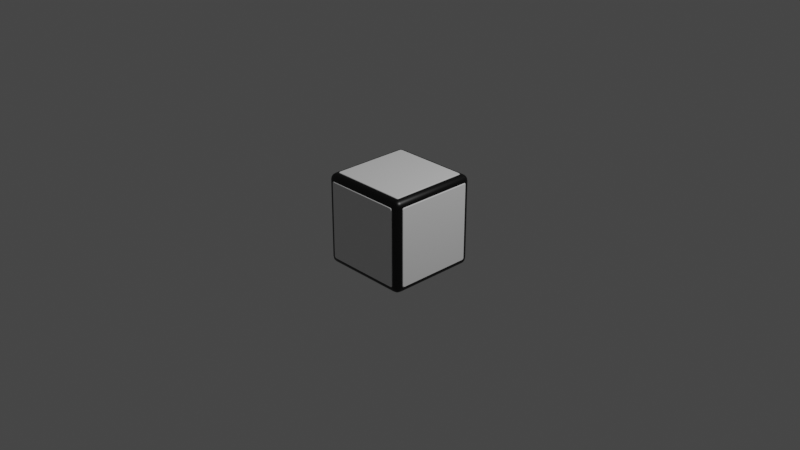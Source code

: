 # Source: Piece.blend  (saved by Blender 2.80.75; exported with 4.5.12 LTS)
import bpy
from mathutils import Matrix  # noqa: F401  (used for matrix-valued properties, if any)

bpy.ops.wm.read_factory_settings(use_empty=True)
scene = bpy.context.scene
scene.name = 'Scene'

# ---- collections
col_collection = bpy.data.collections.new('Collection'); scene.collection.children.link(col_collection)

# ---- materials (node trees are filled in below, after node groups)
mat_basemat = bpy.data.materials.new('BaseMat')
mat_basemat.alpha_threshold = 0.0
mat_basemat.use_transparent_shadow = False
mat_basemat.line_color = (0.0, 0.0, 0.0, 1.0)
mat_rightmat = bpy.data.materials.new('RightMat')
mat_rightmat.use_transparent_shadow = False
mat_frontmat = bpy.data.materials.new('FrontMat')
mat_frontmat.use_transparent_shadow = False
mat_leftmat = bpy.data.materials.new('LeftMat')
mat_leftmat.use_transparent_shadow = False
mat_backmat = bpy.data.materials.new('BackMat')
mat_backmat.use_transparent_shadow = False
mat_bottommat = bpy.data.materials.new('BottomMat')
mat_bottommat.use_transparent_shadow = False
mat_topmat = bpy.data.materials.new('TopMat')
mat_topmat.use_transparent_shadow = False

# ---- material node trees
mat_basemat.use_nodes = True; mat_basemat.node_tree.nodes.clear()
_N = mat_basemat.node_tree.nodes; _L = mat_basemat.node_tree.links
n0 = _N.new('ShaderNodeOutputMaterial'); n0.name = 'Material Output'; n0.location = (300, 300)
n1 = _N.new('ShaderNodeBsdfPrincipled'); n1.name = 'Principled BSDF'; n1.location = (10, 300)
n1.distribution = 'GGX'
n1.subsurface_method = 'BURLEY'
n1.inputs[0].default_value = (0.0, 0.0, 0.0, 1.0)
n1.inputs[2].default_value = 0.4
n1.inputs[3].default_value = 1.45
n1.inputs[27].default_value = (0.0, 0.0, 0.0, 1.0)
n1.inputs[28].default_value = 1.0
_L.new(n1.outputs[0], n0.inputs[0])
n0.is_active_output = True
mat_rightmat.use_nodes = True; mat_rightmat.node_tree.nodes.clear()
_N = mat_rightmat.node_tree.nodes; _L = mat_rightmat.node_tree.links
n0 = _N.new('ShaderNodeOutputMaterial'); n0.name = 'Material Output'; n0.location = (300, 300)
n1 = _N.new('ShaderNodeBsdfPrincipled'); n1.name = 'Principled BSDF'; n1.location = (10, 300)
n1.distribution = 'GGX'
n1.subsurface_method = 'BURLEY'
n1.inputs[3].default_value = 1.45
n1.inputs[27].default_value = (0.0, 0.0, 0.0, 1.0)
n1.inputs[28].default_value = 1.0
_L.new(n1.outputs[0], n0.inputs[0])
n0.is_active_output = True
mat_frontmat.use_nodes = True; mat_frontmat.node_tree.nodes.clear()
_N = mat_frontmat.node_tree.nodes; _L = mat_frontmat.node_tree.links
n0 = _N.new('ShaderNodeOutputMaterial'); n0.name = 'Material Output'; n0.location = (300, 300)
n1 = _N.new('ShaderNodeBsdfPrincipled'); n1.name = 'Principled BSDF'; n1.location = (10, 300)
n1.distribution = 'GGX'
n1.subsurface_method = 'BURLEY'
n1.inputs[3].default_value = 1.45
n1.inputs[27].default_value = (0.0, 0.0, 0.0, 1.0)
n1.inputs[28].default_value = 1.0
_L.new(n1.outputs[0], n0.inputs[0])
n0.is_active_output = True
mat_leftmat.use_nodes = True; mat_leftmat.node_tree.nodes.clear()
_N = mat_leftmat.node_tree.nodes; _L = mat_leftmat.node_tree.links
n0 = _N.new('ShaderNodeOutputMaterial'); n0.name = 'Material Output'; n0.location = (300, 300)
n1 = _N.new('ShaderNodeBsdfPrincipled'); n1.name = 'Principled BSDF'; n1.location = (10, 300)
n1.distribution = 'GGX'
n1.subsurface_method = 'BURLEY'
n1.inputs[3].default_value = 1.45
n1.inputs[27].default_value = (0.0, 0.0, 0.0, 1.0)
n1.inputs[28].default_value = 1.0
_L.new(n1.outputs[0], n0.inputs[0])
n0.is_active_output = True
mat_backmat.use_nodes = True; mat_backmat.node_tree.nodes.clear()
_N = mat_backmat.node_tree.nodes; _L = mat_backmat.node_tree.links
n0 = _N.new('ShaderNodeOutputMaterial'); n0.name = 'Material Output'; n0.location = (300, 300)
n1 = _N.new('ShaderNodeBsdfPrincipled'); n1.name = 'Principled BSDF'; n1.location = (10, 300)
n1.distribution = 'GGX'
n1.subsurface_method = 'BURLEY'
n1.inputs[3].default_value = 1.45
n1.inputs[27].default_value = (0.0, 0.0, 0.0, 1.0)
n1.inputs[28].default_value = 1.0
_L.new(n1.outputs[0], n0.inputs[0])
n0.is_active_output = True
mat_bottommat.use_nodes = True; mat_bottommat.node_tree.nodes.clear()
_N = mat_bottommat.node_tree.nodes; _L = mat_bottommat.node_tree.links
n0 = _N.new('ShaderNodeOutputMaterial'); n0.name = 'Material Output'; n0.location = (300, 300)
n1 = _N.new('ShaderNodeBsdfPrincipled'); n1.name = 'Principled BSDF'; n1.location = (10, 300)
n1.distribution = 'GGX'
n1.subsurface_method = 'BURLEY'
n1.inputs[3].default_value = 1.45
n1.inputs[27].default_value = (0.0, 0.0, 0.0, 1.0)
n1.inputs[28].default_value = 1.0
_L.new(n1.outputs[0], n0.inputs[0])
n0.is_active_output = True
mat_topmat.use_nodes = True; mat_topmat.node_tree.nodes.clear()
_N = mat_topmat.node_tree.nodes; _L = mat_topmat.node_tree.links
n0 = _N.new('ShaderNodeOutputMaterial'); n0.name = 'Material Output'; n0.location = (300, 300)
n1 = _N.new('ShaderNodeBsdfPrincipled'); n1.name = 'Principled BSDF'; n1.location = (10, 300)
n1.distribution = 'GGX'
n1.subsurface_method = 'BURLEY'
n1.inputs[3].default_value = 1.45
n1.inputs[27].default_value = (0.0, 0.0, 0.0, 1.0)
n1.inputs[28].default_value = 1.0
_L.new(n1.outputs[0], n0.inputs[0])
n0.is_active_output = True

# ---- world
world_world = bpy.data.worlds.new('World'); scene.world = world_world
world_world.use_nodes = True; world_world.node_tree.nodes.clear()
_N = world_world.node_tree.nodes; _L = world_world.node_tree.links
n0 = _N.new('ShaderNodeOutputWorld'); n0.name = 'World Output'; n0.location = (300, 300)
n1 = _N.new('ShaderNodeBackground'); n1.name = 'Background'; n1.location = (10, 300)
n1.inputs[0].default_value = (0.05088, 0.05088, 0.05088, 1.0)
_L.new(n1.outputs[0], n0.inputs[0])
n0.is_active_output = True
world_world.color = (0.05088, 0.05088, 0.05088)
world_world.use_sun_shadow = False
world_world.sun_shadow_jitter_overblur = 0.0

# ---- cameras
cam_camera = bpy.data.cameras.new('Camera')
cam_camera.clip_end = 100.0
cam_camera.ortho_scale = 7.314

# ---- lights
light_light = bpy.data.lights.new('Light', 'POINT')
light_light.transmission_factor = 0.0
light_light.energy = 1000.0
light_light.shadow_soft_size = 0.1
light_light.shadow_maximum_resolution = 0.006
light_light.use_absolute_resolution = True

# ---- meshes
me_cube = bpy.data.meshes.new('Cube')
me_cube.from_pydata([(0.8638, 1.0, 0.8638), (0.8638, 0.8638, 1.0), (1.0, 0.8638, 0.8638), (0.8638, 0.9896, 0.9159), (0.8638, 0.9601, 0.9601), (0.9159, 0.9896, 0.8638), (0.9172, 0.9771, 0.9172), (0.9145, 0.9532, 0.9532), (0.9424, 0.9424, 0.9424), (0.9159, 0.8638, 0.9896), (0.9601, 0.8638, 0.9601), (0.8638, 0.9159, 0.9896), (0.9172, 0.9172, 0.9771), (0.9532, 0.9145, 0.9532), (0.9896, 0.9159, 0.8638), (0.9601, 0.9601, 0.8638), (0.9896, 0.8638, 0.9159), (0.9771, 0.9172, 0.9172), (0.9532, 0.9532, 0.9145), (0.8638, 0.8638, -1.0), (0.8638, 1.0, -0.8638), (1.0, 0.8638, -0.8638), (0.8638, 0.9159, -0.9896), (0.8638, 0.9601, -0.9601), (0.9159, 0.8638, -0.9896), (0.9172, 0.9172, -0.9771), (0.9145, 0.9532, -0.9532), (0.9424, 0.9424, -0.9424), (0.9159, 0.9896, -0.8638), (0.9601, 0.9601, -0.8638), (0.8638, 0.9896, -0.9159), (0.9172, 0.9771, -0.9172), (0.9532, 0.9532, -0.9145), (0.9896, 0.8638, -0.9159), (0.9601, 0.8638, -0.9601), (0.9896, 0.9159, -0.8638), (0.9771, 0.9172, -0.9172), (0.9532, 0.9145, -0.9532), (1.0, -0.8638, 0.8638), (0.8638, -0.8638, 1.0), (0.8638, -1.0, 0.8638), (0.9896, -0.8638, 0.9159), (0.9601, -0.8638, 0.9601), (0.9896, -0.9159, 0.8638), (0.9771, -0.9172, 0.9172), (0.9532, -0.9145, 0.9532), (0.9424, -0.9424, 0.9424), (0.8638, -0.9159, 0.9896), (0.8638, -0.9601, 0.9601), (0.9159, -0.8638, 0.9896), (0.9172, -0.9172, 0.9771), (0.9145, -0.9532, 0.9532), (0.9159, -0.9896, 0.8638), (0.9601, -0.9601, 0.8638), (0.8638, -0.9896, 0.9159), (0.9172, -0.9771, 0.9172), (0.9532, -0.9532, 0.9145), (1.0, -0.8638, -0.8638), (0.8638, -1.0, -0.8638), (0.8638, -0.8638, -1.0), (0.9896, -0.9159, -0.8638), (0.9601, -0.9601, -0.8638), (0.9896, -0.8638, -0.9159), (0.9771, -0.9172, -0.9172), (0.9532, -0.9532, -0.9145), (0.9424, -0.9424, -0.9424), (0.8638, -0.9896, -0.9159), (0.8638, -0.9601, -0.9601), (0.9159, -0.9896, -0.8638), (0.9172, -0.9771, -0.9172), (0.9145, -0.9532, -0.9532), (0.9159, -0.8638, -0.9896), (0.9601, -0.8638, -0.9601), (0.8638, -0.9159, -0.9896), (0.9172, -0.9172, -0.9771), (0.9532, -0.9145, -0.9532), (-0.8638, 1.0, 0.8638), (-1.0, 0.8638, 0.8638), (-0.8638, 0.8638, 1.0), (-0.9159, 0.9896, 0.8638), (-0.9601, 0.9601, 0.8638), (-0.8638, 0.9896, 0.9159), (-0.9172, 0.9771, 0.9172), (-0.9532, 0.9532, 0.9145), (-0.9424, 0.9424, 0.9424), (-0.9896, 0.8638, 0.9159), (-0.9601, 0.8638, 0.9601), (-0.9896, 0.9159, 0.8638), (-0.9771, 0.9172, 0.9172), (-0.9532, 0.9145, 0.9532), (-0.8638, 0.9159, 0.9896), (-0.8638, 0.9601, 0.9601), (-0.9159, 0.8638, 0.9896), (-0.9172, 0.9172, 0.9771), (-0.9145, 0.9532, 0.9532), (-1.0, 0.8638, -0.8638), (-0.8638, 1.0, -0.8638), (-0.8638, 0.8638, -1.0), (-0.9896, 0.9159, -0.8638), (-0.9601, 0.9601, -0.8638), (-0.9896, 0.8638, -0.9159), (-0.9771, 0.9172, -0.9172), (-0.9532, 0.9532, -0.9145), (-0.9424, 0.9424, -0.9424), (-0.8638, 0.9896, -0.9159), (-0.8638, 0.9601, -0.9601), (-0.9159, 0.9896, -0.8638), (-0.9172, 0.9771, -0.9172), (-0.9145, 0.9532, -0.9532), (-0.9159, 0.8638, -0.9896), (-0.9601, 0.8638, -0.9601), (-0.8638, 0.9159, -0.9896), (-0.9172, 0.9172, -0.9771), (-0.9532, 0.9145, -0.9532), (-1.0, -0.8638, 0.8638), (-0.8638, -1.0, 0.8638), (-0.8638, -0.8638, 1.0), (-0.9896, -0.9159, 0.8638), (-0.9601, -0.9601, 0.8638), (-0.9896, -0.8638, 0.9159), (-0.9771, -0.9172, 0.9172), (-0.9532, -0.9532, 0.9145), (-0.9424, -0.9424, 0.9424), (-0.8638, -0.9896, 0.9159), (-0.8638, -0.9601, 0.9601), (-0.9159, -0.9896, 0.8638), (-0.9172, -0.9771, 0.9172), (-0.9145, -0.9532, 0.9532), (-0.9159, -0.8638, 0.9896), (-0.9601, -0.8638, 0.9601), (-0.8638, -0.9159, 0.9896), (-0.9172, -0.9172, 0.9771), (-0.9532, -0.9145, 0.9532), (-0.8638, -0.8638, -1.0), (-0.8638, -1.0, -0.8638), (-1.0, -0.8638, -0.8638), (-0.8638, -0.9159, -0.9896), (-0.8638, -0.9601, -0.9601), (-0.9159, -0.8638, -0.9896), (-0.9172, -0.9172, -0.9771), (-0.9145, -0.9532, -0.9532), (-0.9424, -0.9424, -0.9424), (-0.9159, -0.9896, -0.8638), (-0.9601, -0.9601, -0.8638), (-0.8638, -0.9896, -0.9159), (-0.9172, -0.9771, -0.9172), (-0.9532, -0.9532, -0.9145), (-0.9896, -0.8638, -0.9159), (-0.9601, -0.8638, -0.9601), (-0.9896, -0.9159, -0.8638), (-0.9771, -0.9172, -0.9172), (-0.9532, -0.9145, -0.9532), (0.8233, 0.8638, 1.0), (0.8638, 0.8233, 1.0), (0.8388, 0.8607, 1.0), (0.852, 0.852, 1.0), (0.8607, 0.8388, 1.0), (0.8638, -0.8233, 1.0), (0.8233, -0.8638, 1.0), (0.8607, -0.8388, 1.0), (0.852, -0.852, 1.0), (0.8388, -0.8607, 1.0), (-0.8638, 0.8233, 1.0), (-0.8233, 0.8638, 1.0), (-0.8607, 0.8388, 1.0), (-0.852, 0.852, 1.0), (-0.8388, 0.8607, 1.0), (-0.8233, -0.8638, 1.0), (-0.8638, -0.8233, 1.0), (-0.8388, -0.8607, 1.0), (-0.852, -0.852, 1.0), (-0.8607, -0.8388, 1.0), (0.8233, -1.0, 0.8638), (0.8638, -1.0, 0.8233), (0.8388, -1.0, 0.8607), (0.852, -1.0, 0.852), (0.8607, -1.0, 0.8388), (0.8638, -1.0, -0.8233), (0.8233, -1.0, -0.8638), (0.8607, -1.0, -0.8388), (0.852, -1.0, -0.852), (0.8388, -1.0, -0.8607), (-0.8638, -1.0, 0.8233), (-0.8233, -1.0, 0.8638), (-0.8607, -1.0, 0.8388), (-0.852, -1.0, 0.852), (-0.8388, -1.0, 0.8607), (-0.8233, -1.0, -0.8638), (-0.8638, -1.0, -0.8233), (-0.8388, -1.0, -0.8607), (-0.852, -1.0, -0.852), (-0.8607, -1.0, -0.8388), (-1.0, 0.8638, 0.8233), (-1.0, 0.8233, 0.8638), (-1.0, 0.8607, 0.8388), (-1.0, 0.852, 0.852), (-1.0, 0.8388, 0.8607), (-1.0, 0.8233, -0.8638), (-1.0, 0.8638, -0.8233), (-1.0, 0.8388, -0.8607), (-1.0, 0.852, -0.852), (-1.0, 0.8607, -0.8388), (-1.0, -0.8233, 0.8638), (-1.0, -0.8638, 0.8233), (-1.0, -0.8388, 0.8607), (-1.0, -0.852, 0.852), (-1.0, -0.8607, 0.8388), (-1.0, -0.8638, -0.8233), (-1.0, -0.8233, -0.8638), (-1.0, -0.8607, -0.8388), (-1.0, -0.852, -0.852), (-1.0, -0.8388, -0.8607), (1.0, 0.8233, 0.8638), (1.0, 0.8638, 0.8233), (1.0, 0.8388, 0.8607), (1.0, 0.852, 0.852), (1.0, 0.8607, 0.8388), (1.0, 0.8638, -0.8233), (1.0, 0.8233, -0.8638), (1.0, 0.8607, -0.8388), (1.0, 0.852, -0.852), (1.0, 0.8388, -0.8607), (1.0, -0.8638, 0.8233), (1.0, -0.8233, 0.8638), (1.0, -0.8607, 0.8388), (1.0, -0.852, 0.852), (1.0, -0.8388, 0.8607), (1.0, -0.8233, -0.8638), (1.0, -0.8638, -0.8233), (1.0, -0.8388, -0.8607), (1.0, -0.852, -0.852), (1.0, -0.8607, -0.8388), (0.8638, 1.0, 0.8233), (0.8233, 1.0, 0.8638), (0.8607, 1.0, 0.8388), (0.852, 1.0, 0.852), (0.8388, 1.0, 0.8607), (0.8233, 1.0, -0.8638), (0.8638, 1.0, -0.8233), (0.8388, 1.0, -0.8607), (0.852, 1.0, -0.852), (0.8607, 1.0, -0.8388), (-0.8233, 1.0, 0.8638), (-0.8638, 1.0, 0.8233), (-0.8388, 1.0, 0.8607), (-0.852, 1.0, 0.852), (-0.8607, 1.0, 0.8388), (-0.8638, 1.0, -0.8233), (-0.8233, 1.0, -0.8638), (-0.8607, 1.0, -0.8388), (-0.852, 1.0, -0.852), (-0.8388, 1.0, -0.8607), (0.8638, 0.8233, -1.0), (0.8233, 0.8638, -1.0), (0.8607, 0.8388, -1.0), (0.852, 0.852, -1.0), (0.8388, 0.8607, -1.0), (0.8233, -0.8638, -1.0), (0.8638, -0.8233, -1.0), (0.8388, -0.8607, -1.0), (0.852, -0.852, -1.0), (0.8607, -0.8388, -1.0), (-0.8233, 0.8638, -1.0), (-0.8638, 0.8233, -1.0), (-0.8388, 0.8607, -1.0), (-0.852, 0.852, -1.0), (-0.8607, 0.8388, -1.0), (-0.8638, -0.8233, -1.0), (-0.8233, -0.8638, -1.0), (-0.8607, -0.8388, -1.0), (-0.852, -0.852, -1.0), (-0.8388, -0.8607, -1.0), (0.8072, -0.8476, 1.015), (0.8476, -0.8072, 1.015), (0.8226, -0.8446, 1.015), (0.8358, -0.8358, 1.015), (0.8446, -0.8226, 1.015), (-0.8476, -0.8072, 1.015), (-0.8072, -0.8476, 1.015), (-0.8446, -0.8226, 1.015), (-0.8358, -0.8358, 1.015), (-0.8226, -0.8446, 1.015), (0.8476, 0.8072, 1.015), (0.8072, 0.8476, 1.015), (0.8446, 0.8226, 1.015), (0.8358, 0.8358, 1.015), (0.8226, 0.8446, 1.015), (-0.8072, 0.8476, 1.015), (-0.8476, 0.8072, 1.015), (-0.8226, 0.8446, 1.015), (-0.8358, 0.8358, 1.015), (-0.8446, 0.8226, 1.015), (-0.8476, -1.015, -0.8072), (-0.8072, -1.015, -0.8476), (-0.8446, -1.015, -0.8226), (-0.8358, -1.015, -0.8358), (-0.8226, -1.015, -0.8446), (-0.8072, -1.015, 0.8476), (-0.8476, -1.015, 0.8072), (-0.8226, -1.015, 0.8446), (-0.8358, -1.015, 0.8358), (-0.8446, -1.015, 0.8226), (0.8476, -1.015, 0.8072), (0.8072, -1.015, 0.8476), (0.8446, -1.015, 0.8226), (0.8358, -1.015, 0.8358), (0.8226, -1.015, 0.8446), (0.8072, -1.015, -0.8476), (0.8476, -1.015, -0.8072), (0.8226, -1.015, -0.8446), (0.8358, -1.015, -0.8358), (0.8446, -1.015, -0.8226), (-1.015, -0.8072, -0.8476), (-1.015, -0.8476, -0.8072), (-1.015, -0.8226, -0.8446), (-1.015, -0.8358, -0.8358), (-1.015, -0.8446, -0.8226), (-1.015, 0.8476, -0.8072), (-1.015, 0.8072, -0.8476), (-1.015, 0.8446, -0.8226), (-1.015, 0.8358, -0.8358), (-1.015, 0.8226, -0.8446), (-1.015, -0.8476, 0.8072), (-1.015, -0.8072, 0.8476), (-1.015, -0.8446, 0.8226), (-1.015, -0.8358, 0.8358), (-1.015, -0.8226, 0.8446), (-1.015, 0.8072, 0.8476), (-1.015, 0.8476, 0.8072), (-1.015, 0.8226, 0.8446), (-1.015, 0.8358, 0.8358), (-1.015, 0.8446, 0.8226), (1.015, 0.8476, 0.8072), (1.015, 0.8072, 0.8476), (1.015, 0.8446, 0.8226), (1.015, 0.8358, 0.8358), (1.015, 0.8226, 0.8446), (1.015, 0.8072, -0.8476), (1.015, 0.8476, -0.8072), (1.015, 0.8226, -0.8446), (1.015, 0.8358, -0.8358), (1.015, 0.8446, -0.8226), (1.015, -0.8476, -0.8072), (1.015, -0.8072, -0.8476), (1.015, -0.8446, -0.8226), (1.015, -0.8358, -0.8358), (1.015, -0.8226, -0.8446), (1.015, -0.8072, 0.8476), (1.015, -0.8476, 0.8072), (1.015, -0.8226, 0.8446), (1.015, -0.8358, 0.8358), (1.015, -0.8446, 0.8226), (-0.8072, 1.015, -0.8476), (-0.8476, 1.015, -0.8072), (-0.8226, 1.015, -0.8446), (-0.8358, 1.015, -0.8358), (-0.8446, 1.015, -0.8226), (0.8476, 1.015, -0.8072), (0.8072, 1.015, -0.8476), (0.8446, 1.015, -0.8226), (0.8358, 1.015, -0.8358), (0.8226, 1.015, -0.8446), (0.8072, 1.015, 0.8476), (0.8476, 1.015, 0.8072), (0.8226, 1.015, 0.8446), (0.8358, 1.015, 0.8358), (0.8446, 1.015, 0.8226), (-0.8476, 1.015, 0.8072), (-0.8072, 1.015, 0.8476), (-0.8446, 1.015, 0.8226), (-0.8358, 1.015, 0.8358), (-0.8226, 1.015, 0.8446), (-0.8476, 0.8072, -1.015), (-0.8072, 0.8476, -1.015), (-0.8446, 0.8226, -1.015), (-0.8358, 0.8358, -1.015), (-0.8226, 0.8446, -1.015), (-0.8072, -0.8476, -1.015), (-0.8476, -0.8072, -1.015), (-0.8226, -0.8446, -1.015), (-0.8358, -0.8358, -1.015), (-0.8446, -0.8226, -1.015), (0.8072, 0.8476, -1.015), (0.8476, 0.8072, -1.015), (0.8226, 0.8446, -1.015), (0.8358, 0.8358, -1.015), (0.8446, 0.8226, -1.015), (0.8476, -0.8072, -1.015), (0.8072, -0.8476, -1.015), (0.8446, -0.8226, -1.015), (0.8358, -0.8358, -1.015), (0.8226, -0.8446, -1.015), (0.8638, 1.0, 0.8638), (-0.8638, 1.0, 0.8638), (0.8638, 1.0, 0.8638), (-0.8638, 1.0, 0.8638)], [], [(0, 3, 6, 5), (3, 4, 7, 6), (5, 6, 18, 15), (6, 7, 8, 18), (1, 9, 12, 11), (9, 10, 13, 12), (11, 12, 7, 4), (12, 13, 8, 7), (2, 14, 17, 16), (14, 15, 18, 17), (16, 17, 13, 10), (17, 18, 8, 13), (19, 22, 25, 24), (22, 23, 26, 25), (24, 25, 37, 34), (25, 26, 27, 37), (20, 28, 31, 30), (28, 29, 32, 31), (30, 31, 26, 23), (31, 32, 27, 26), (21, 33, 36, 35), (33, 34, 37, 36), (35, 36, 32, 29), (36, 37, 27, 32), (38, 41, 44, 43), (41, 42, 45, 44), (43, 44, 56, 53), (44, 45, 46, 56), (39, 47, 50, 49), (47, 48, 51, 50), (49, 50, 45, 42), (50, 51, 46, 45), (40, 52, 55, 54), (52, 53, 56, 55), (54, 55, 51, 48), (55, 56, 46, 51), (57, 60, 63, 62), (60, 61, 64, 63), (62, 63, 75, 72), (63, 64, 65, 75), (58, 66, 69, 68), (66, 67, 70, 69), (68, 69, 64, 61), (69, 70, 65, 64), (59, 71, 74, 73), (71, 72, 75, 74), (73, 74, 70, 67), (74, 75, 65, 70), (76, 79, 82, 81), (79, 80, 83, 82), (81, 82, 94, 91), (82, 83, 84, 94), (77, 85, 88, 87), (85, 86, 89, 88), (87, 88, 83, 80), (88, 89, 84, 83), (78, 90, 93, 92), (90, 91, 94, 93), (92, 93, 89, 86), (93, 94, 84, 89), (95, 98, 101, 100), (98, 99, 102, 101), (100, 101, 113, 110), (101, 102, 103, 113), (96, 104, 107, 106), (104, 105, 108, 107), (106, 107, 102, 99), (107, 108, 103, 102), (97, 109, 112, 111), (109, 110, 113, 112), (111, 112, 108, 105), (112, 113, 103, 108), (114, 117, 120, 119), (117, 118, 121, 120), (119, 120, 132, 129), (120, 121, 122, 132), (115, 123, 126, 125), (123, 124, 127, 126), (125, 126, 121, 118), (126, 127, 122, 121), (116, 128, 131, 130), (128, 129, 132, 131), (130, 131, 127, 124), (131, 132, 122, 127), (133, 136, 139, 138), (136, 137, 140, 139), (138, 139, 151, 148), (139, 140, 141, 151), (134, 142, 145, 144), (142, 143, 146, 145), (144, 145, 140, 137), (145, 146, 141, 140), (135, 147, 150, 149), (147, 148, 151, 150), (149, 150, 146, 143), (150, 151, 141, 146), (97, 133, 138, 109), (109, 138, 148, 110), (110, 148, 147, 100), (100, 147, 135, 95), (19, 97, 111, 22), (22, 111, 105, 23), (23, 105, 104, 30), (30, 104, 96, 20), (2, 21, 35, 14), (14, 35, 29, 15), (15, 29, 28, 5), (5, 28, 20, 0), (134, 115, 125, 142), (142, 125, 118, 143), (143, 118, 117, 149), (149, 117, 114, 135), (40, 58, 68, 52), (52, 68, 61, 53), (53, 61, 60, 43), (43, 60, 57, 38), (76, 96, 106, 79), (79, 106, 99, 80), (80, 99, 98, 87), (87, 98, 95, 77), (39, 116, 130, 47), (47, 130, 124, 48), (48, 124, 123, 54), (54, 123, 115, 40), (1, 39, 49, 9), (9, 49, 42, 10), (10, 42, 41, 16), (16, 41, 38, 2), (133, 59, 73, 136), (136, 73, 67, 137), (137, 67, 66, 144), (144, 66, 58, 134), (116, 78, 92, 128), (128, 92, 86, 129), (129, 86, 85, 119), (119, 85, 77, 114), (78, 1, 11, 90), (90, 11, 4, 91), (91, 4, 3, 81), (81, 3, 0, 76), (59, 19, 24, 71), (71, 24, 34, 72), (72, 34, 33, 62), (62, 33, 21, 57), (152, 163, 287, 283), (172, 183, 297, 303), (202, 193, 327, 323), (212, 223, 347, 333), (242, 233, 362, 368), (252, 258, 387, 383), (307, 309, 310, 311, 308, 302, 304, 305, 306, 303, 297, 299, 300, 301, 298, 292, 294, 295, 296, 293), (312, 314, 315, 316, 313, 322, 324, 325, 326, 323, 327, 329, 330, 331, 328, 317, 319, 320, 321, 318), (337, 339, 340, 341, 338, 332, 334, 335, 336, 333, 347, 349, 350, 351, 348, 342, 344, 345, 346, 343), (352, 354, 355, 356, 353, 367, 369, 370, 371, 368, 362, 364, 365, 366, 363, 357, 359, 360, 361, 358), (372, 374, 375, 376, 373, 382, 384, 385, 386, 383, 387, 389, 390, 391, 388, 377, 379, 380, 381, 378), (177, 179, 180, 181, 178, 187, 189, 190, 191, 188, 182, 184, 185, 186, 183, 172, 174, 175, 176, 173), (282, 284, 285, 286, 283, 287, 289, 290, 291, 288, 277, 279, 280, 281, 278, 272, 274, 275, 276, 273), (232, 238, 357, 363), (187, 178, 307, 293), (262, 264, 265, 266, 263, 267, 269, 270, 271, 268, 257, 259, 260, 261, 258, 252, 254, 255, 256, 253), (227, 218, 337, 343), (182, 188, 292, 298), (267, 263, 372, 378), (162, 168, 277, 288), (222, 228, 342, 348), (207, 203, 322, 313), (257, 268, 377, 388), (152, 154, 155, 156, 153, 157, 159, 160, 161, 158, 167, 169, 170, 171, 168, 162, 164, 165, 166, 163), (247, 243, 367, 353), (217, 213, 332, 338), (177, 173, 302, 308), (247, 249, 250, 251, 248, 237, 239, 240, 241, 238, 232, 234, 235, 236, 233, 242, 244, 245, 246, 243), (207, 209, 210, 211, 208, 197, 199, 200, 201, 198, 192, 194, 195, 196, 193, 202, 204, 205, 206, 203), (167, 158, 272, 278), (262, 253, 382, 373), (197, 208, 312, 318), (192, 198, 317, 328), (237, 248, 352, 358), (217, 219, 220, 221, 218, 227, 229, 230, 231, 228, 222, 224, 225, 226, 223, 212, 214, 215, 216, 213), (172, 303, 306, 174), (174, 306, 305, 175), (175, 305, 304, 176), (176, 304, 302, 173), (307, 178, 181, 309), (309, 181, 180, 310), (310, 180, 179, 311), (311, 179, 177, 308), (262, 373, 376, 264), (264, 376, 375, 265), (265, 375, 374, 266), (266, 374, 372, 263), (377, 268, 271, 379), (379, 271, 270, 380), (380, 270, 269, 381), (381, 269, 267, 378), (227, 343, 346, 229), (229, 346, 345, 230), (230, 345, 344, 231), (231, 344, 342, 228), (347, 223, 226, 349), (349, 226, 225, 350), (350, 225, 224, 351), (351, 224, 222, 348), (182, 298, 301, 184), (184, 301, 300, 185), (185, 300, 299, 186), (186, 299, 297, 183), (252, 383, 386, 254), (254, 386, 385, 255), (255, 385, 384, 256), (256, 384, 382, 253), (332, 213, 216, 334), (334, 216, 215, 335), (335, 215, 214, 336), (336, 214, 212, 333), (292, 188, 191, 294), (294, 191, 190, 295), (295, 190, 189, 296), (296, 189, 187, 293), (387, 258, 261, 389), (389, 261, 260, 390), (390, 260, 259, 391), (391, 259, 257, 388), (157, 273, 276, 159), (159, 276, 275, 160), (160, 275, 274, 161), (161, 274, 272, 158), (277, 168, 171, 279), (279, 171, 170, 280), (280, 170, 169, 281), (281, 169, 167, 278), (217, 338, 341, 219), (219, 341, 340, 220), (220, 340, 339, 221), (221, 339, 337, 218), (207, 313, 316, 209), (209, 316, 315, 210), (210, 315, 314, 211), (211, 314, 312, 208), (317, 198, 201, 319), (319, 201, 200, 320), (320, 200, 199, 321), (321, 199, 197, 318), (152, 283, 286, 154), (154, 286, 285, 155), (155, 285, 284, 156), (156, 284, 282, 153), (247, 353, 356, 249), (249, 356, 355, 250), (250, 355, 354, 251), (251, 354, 352, 248), (357, 238, 241, 359), (359, 241, 240, 360), (360, 240, 239, 361), (361, 239, 237, 358), (202, 323, 326, 204), (204, 326, 325, 205), (205, 325, 324, 206), (206, 324, 322, 203), (287, 163, 166, 289), (289, 166, 165, 290), (290, 165, 164, 291), (291, 164, 162, 288), (362, 233, 236, 364), (364, 236, 235, 365), (365, 235, 234, 366), (366, 234, 232, 363), (327, 193, 196, 329), (329, 196, 195, 330), (330, 195, 194, 331), (331, 194, 192, 328), (242, 368, 371, 244), (244, 371, 370, 245), (245, 370, 369, 246), (246, 369, 367, 243), (157, 153, 282, 273), (38, 57, 21, 2), (134, 58, 40, 115), (135, 114, 77, 95), (39, 1, 78, 116), (19, 59, 133, 97), (76, 0, 392, 393), (393, 392, 394, 395), (20, 96, 76, 0)])
me_cube.polygons.foreach_set('use_smooth', [1, 1, 1, 1, 1, 1, 1, 1, 1, 1, 1, 1, 1, 1, 1, 1, 1, 1, 1, 1, 1, 1, 1, 1, 1, 1, 1, 1, 1, 1, 1, 1, 1, 1, 1, 1, 1, 1, 1, 1, 1, 1, 1, 1, 1, 1, 1, 1, 1, 1, 1, 1, 1, 1, 1, 1, 1, 1, 1, 1, 1, 1, 1, 1, 1, 1, 1, 1, 1, 1, 1, 1, 1, 1, 1, 1, 1, 1, 1, 1, 1, 1, 1, 1, 1, 1, 1, 1, 1, 1, 1, 1, 1, 1, 1, 1, 1, 1, 1, 1, 1, 1, 1, 1, 1, 1, 1, 1, 1, 1, 1, 1, 1, 1, 1, 1, 1, 1, 1, 1, 1, 1, 1, 1, 1, 1, 1, 1, 1, 1, 1, 1, 1, 1, 1, 1, 1, 1, 1, 1, 1, 1, 1, 1, 1, 1, 1, 1, 1, 1, 0, 0, 0, 0, 0, 0, 0, 1, 1, 0, 1, 1, 1, 1, 1, 1, 1, 0, 1, 1, 1, 0, 0, 1, 1, 1, 1, 1, 0, 1, 1, 1, 1, 1, 1, 1, 1, 1, 1, 1, 1, 1, 1, 1, 1, 1, 1, 1, 1, 1, 1, 1, 1, 1, 1, 1, 1, 1, 1, 1, 1, 1, 1, 1, 1, 1, 1, 1, 1, 1, 1, 1, 1, 1, 1, 1, 1, 1, 1, 1, 1, 1, 1, 1, 1, 1, 1, 1, 1, 1, 1, 1, 1, 1, 1, 1, 1, 1, 1, 1, 1, 1, 1, 1, 1, 1, 1, 1, 1, 1, 1, 1, 1, 1, 1, 1, 1, 1, 1, 1, 1, 1, 1, 1, 1, 1, 1, 1, 1, 1, 1, 1, 1, 1])
me_cube.polygons.foreach_set('material_index', [0, 0, 0, 0, 0, 0, 0, 0, 0, 0, 0, 0, 0, 0, 0, 0, 0, 0, 0, 0, 0, 0, 0, 0, 0, 0, 0, 0, 0, 0, 0, 0, 0, 0, 0, 0, 0, 0, 0, 0, 0, 0, 0, 0, 0, 0, 0, 0, 0, 0, 0, 0, 0, 0, 0, 0, 0, 0, 0, 0, 0, 0, 0, 0, 0, 0, 0, 0, 0, 0, 0, 0, 0, 0, 0, 0, 0, 0, 0, 0, 0, 0, 0, 0, 0, 0, 0, 0, 0, 0, 0, 0, 0, 0, 0, 0, 0, 0, 0, 0, 0, 0, 0, 0, 0, 0, 0, 0, 0, 0, 0, 0, 0, 0, 0, 0, 0, 0, 0, 0, 0, 0, 0, 0, 0, 0, 0, 0, 0, 0, 0, 0, 0, 0, 0, 0, 0, 0, 0, 0, 0, 0, 0, 0, 6, 2, 3, 1, 4, 5, 2, 3, 1, 4, 5, 2, 6, 4, 2, 5, 1, 2, 5, 6, 1, 3, 5, 6, 4, 1, 2, 4, 3, 6, 5, 3, 3, 4, 1, 2, 2, 2, 2, 2, 2, 2, 2, 5, 5, 5, 5, 5, 5, 5, 5, 1, 1, 1, 1, 1, 1, 1, 1, 2, 2, 2, 2, 5, 5, 5, 5, 1, 1, 1, 1, 2, 2, 2, 2, 5, 5, 5, 5, 6, 6, 6, 6, 6, 6, 6, 6, 1, 1, 1, 1, 3, 3, 3, 3, 3, 3, 3, 3, 6, 6, 6, 6, 4, 4, 4, 4, 4, 4, 4, 4, 3, 3, 3, 3, 6, 6, 6, 6, 4, 4, 4, 4, 3, 3, 3, 3, 4, 4, 4, 4, 6, 0, 0, 0, 0, 0, 0, 0, 0])
_uv = me_cube.uv_layers.new(name='UVMap')
_uv.uv.foreach_set('vector', [0.858, 0.733, 0.8645, 0.733, 0.8647, 0.7397, 0.858, 0.7395, 0.8645, 0.733, 0.875, 0.733, 0.875, 0.7393, 0.8647, 0.7397, 0.858, 0.7395, 0.8647, 0.7397, 0.8643, 0.75, 0.858, 0.75, 0.8647, 0.7397, 0.875, 0.7393, 0.875, 0.7428, 0.8643, 0.75, 0.392, 0.01702, 0.3855, 0.01702, 0.3853, 0.01034, 0.392, 0.01051, 0.3855, 0.01702, 0.375, 0.01702, 0.375, 0.01068, 0.3853, 0.01034, 0.392, 0.01051, 0.3853, 0.01034, 0.3857, 0.0, 0.392, 0.0, 0.3853, 0.01034, 0.375, 0.01068, 0.375, 0.007194, 0.3857, 0.0, 0.358, 0.517, 0.358, 0.5105, 0.3647, 0.5103, 0.3645, 0.517, 0.358, 0.5105, 0.358, 0.5, 0.3643, 0.5, 0.3647, 0.5103, 0.3645, 0.517, 0.3647, 0.5103, 0.375, 0.5107, 0.375, 0.517, 0.3647, 0.5103, 0.3643, 0.5, 0.3678, 0.5, 0.375, 0.5107, 0.608, 0.767, 0.608, 0.7605, 0.6147, 0.7603, 0.6145, 0.767, 0.608, 0.7605, 0.608, 0.75, 0.6143, 0.75, 0.6147, 0.7603, 0.6145, 0.767, 0.6147, 0.7603, 0.625, 0.7607, 0.625, 0.767, 0.6147, 0.7603, 0.6143, 0.75, 0.6178, 0.75, 0.625, 0.7607, 0.642, 0.733, 0.642, 0.7395, 0.6353, 0.7397, 0.6355, 0.733, 0.642, 0.7395, 0.642, 0.75, 0.6357, 0.75, 0.6353, 0.7397, 0.6355, 0.733, 0.6353, 0.7397, 0.625, 0.7393, 0.625, 0.733, 0.6353, 0.7397, 0.6357, 0.75, 0.6322, 0.75, 0.625, 0.7393, 0.142, 0.517, 0.1355, 0.517, 0.1353, 0.5103, 0.142, 0.5105, 0.1355, 0.517, 0.125, 0.517, 0.125, 0.5107, 0.1353, 0.5103, 0.142, 0.5105, 0.1353, 0.5103, 0.1357, 0.5, 0.142, 0.5, 0.1353, 0.5103, 0.125, 0.5107, 0.125, 0.5072, 0.1357, 0.5, 0.358, 0.733, 0.3645, 0.733, 0.3647, 0.7397, 0.358, 0.7395, 0.3645, 0.733, 0.375, 0.733, 0.375, 0.7393, 0.3647, 0.7397, 0.358, 0.7395, 0.3647, 0.7397, 0.3643, 0.75, 0.358, 0.75, 0.3647, 0.7397, 0.375, 0.7393, 0.375, 0.7428, 0.3643, 0.75, 0.392, 0.233, 0.392, 0.2395, 0.3853, 0.2397, 0.3855, 0.233, 0.392, 0.2395, 0.392, 0.25, 0.3857, 0.25, 0.3853, 0.2397, 0.3855, 0.233, 0.3853, 0.2397, 0.375, 0.2393, 0.375, 0.233, 0.3853, 0.2397, 0.3857, 0.25, 0.3822, 0.25, 0.375, 0.2393, 0.608, 0.267, 0.608, 0.2605, 0.6147, 0.2603, 0.6145, 0.267, 0.608, 0.2605, 0.608, 0.25, 0.6143, 0.25, 0.6147, 0.2603, 0.6145, 0.267, 0.6147, 0.2603, 0.625, 0.2607, 0.625, 0.267, 0.6147, 0.2603, 0.6143, 0.25, 0.6178, 0.25, 0.625, 0.2607, 0.142, 0.733, 0.142, 0.7395, 0.1353, 0.7397, 0.1355, 0.733, 0.142, 0.7395, 0.142, 0.75, 0.1357, 0.75, 0.1353, 0.7397, 0.1355, 0.733, 0.1353, 0.7397, 0.125, 0.7393, 0.125, 0.733, 0.1353, 0.7397, 0.1357, 0.75, 0.1322, 0.75, 0.125, 0.7393, 0.392, 0.267, 0.3855, 0.267, 0.3853, 0.2603, 0.392, 0.2605, 0.3855, 0.267, 0.375, 0.267, 0.375, 0.2607, 0.3853, 0.2603, 0.392, 0.2605, 0.3853, 0.2603, 0.3857, 0.25, 0.392, 0.25, 0.3853, 0.2603, 0.375, 0.2607, 0.375, 0.2572, 0.3857, 0.25, 0.608, 0.983, 0.6145, 0.983, 0.6147, 0.9897, 0.608, 0.9895, 0.6145, 0.983, 0.625, 0.983, 0.625, 0.9893, 0.6147, 0.9897, 0.608, 0.9895, 0.6147, 0.9897, 0.6143, 1.0, 0.608, 1.0, 0.6147, 0.9897, 0.625, 0.9893, 0.625, 0.9928, 0.6143, 1.0, 0.858, 0.517, 0.858, 0.5105, 0.8647, 0.5103, 0.8645, 0.517, 0.858, 0.5105, 0.858, 0.5, 0.8643, 0.5, 0.8647, 0.5103, 0.8645, 0.517, 0.8647, 0.5103, 0.875, 0.5107, 0.875, 0.517, 0.8647, 0.5103, 0.8643, 0.5, 0.8678, 0.5, 0.875, 0.5107, 0.608, 0.733, 0.6145, 0.733, 0.6147, 0.7397, 0.608, 0.7395, 0.6145, 0.733, 0.625, 0.733, 0.625, 0.7393, 0.6147, 0.7397, 0.608, 0.7395, 0.6147, 0.7397, 0.6143, 0.75, 0.608, 0.75, 0.6147, 0.7397, 0.625, 0.7393, 0.625, 0.7428, 0.6143, 0.75, 0.608, 0.01702, 0.608, 0.01051, 0.6147, 0.01034, 0.6145, 0.01702, 0.608, 0.01051, 0.608, 0.0, 0.6143, 0.0, 0.6147, 0.01034, 0.6145, 0.01702, 0.6147, 0.01034, 0.625, 0.01068, 0.625, 0.01702, 0.6147, 0.01034, 0.6143, 0.0, 0.6178, 0.0, 0.625, 0.01068, 0.392, 0.733, 0.392, 0.7395, 0.3853, 0.7397, 0.3855, 0.733, 0.392, 0.7395, 0.392, 0.75, 0.3857, 0.75, 0.3853, 0.7397, 0.3855, 0.733, 0.3853, 0.7397, 0.375, 0.7393, 0.375, 0.733, 0.3853, 0.7397, 0.3857, 0.75, 0.3822, 0.75, 0.375, 0.7393, 0.642, 0.517, 0.6355, 0.517, 0.6353, 0.5103, 0.642, 0.5105, 0.6355, 0.517, 0.625, 0.517, 0.625, 0.5107, 0.6353, 0.5103, 0.642, 0.5105, 0.6353, 0.5103, 0.6357, 0.5, 0.642, 0.5, 0.6353, 0.5103, 0.625, 0.5107, 0.625, 0.5072, 0.6357, 0.5, 0.392, 0.767, 0.3855, 0.767, 0.3853, 0.7603, 0.392, 0.7605, 0.3855, 0.767, 0.375, 0.767, 0.375, 0.7607, 0.3853, 0.7603, 0.392, 0.7605, 0.3853, 0.7603, 0.3857, 0.75, 0.392, 0.75, 0.3853, 0.7603, 0.375, 0.7607, 0.375, 0.7572, 0.3857, 0.75, 0.608, 0.517, 0.608, 0.5105, 0.6147, 0.5103, 0.6145, 0.517, 0.608, 0.5105, 0.608, 0.5, 0.6143, 0.5, 0.6147, 0.5103, 0.6145, 0.517, 0.6147, 0.5103, 0.625, 0.5107, 0.625, 0.517, 0.6147, 0.5103, 0.6143, 0.5, 0.6178, 0.5, 0.625, 0.5107, 0.608, 0.483, 0.6145, 0.483, 0.6147, 0.4897, 0.608, 0.4895, 0.6145, 0.483, 0.625, 0.483, 0.625, 0.4893, 0.6147, 0.4897, 0.608, 0.4895, 0.6147, 0.4897, 0.6143, 0.5, 0.608, 0.5, 0.6147, 0.4897, 0.625, 0.4893, 0.625, 0.4928, 0.6143, 0.5, 0.608, 0.233, 0.6145, 0.233, 0.6147, 0.2397, 0.608, 0.2395, 0.6145, 0.233, 0.625, 0.233, 0.625, 0.2393, 0.6147, 0.2397, 0.608, 0.2395, 0.6147, 0.2397, 0.6143, 0.25, 0.608, 0.25, 0.6147, 0.2397, 0.625, 0.2393, 0.625, 0.2428, 0.6143, 0.25, 0.392, 0.983, 0.392, 0.9895, 0.3853, 0.9897, 0.3855, 0.983, 0.392, 0.9895, 0.392, 1.0, 0.3857, 1.0, 0.3853, 0.9897, 0.3855, 0.983, 0.3853, 0.9897, 0.375, 0.9893, 0.375, 0.983, 0.3853, 0.9897, 0.3857, 1.0, 0.3822, 1.0, 0.375, 0.9893, 0.392, 0.483, 0.392, 0.4895, 0.3853, 0.4897, 0.3855, 0.483, 0.392, 0.4895, 0.392, 0.5, 0.3857, 0.5, 0.3853, 0.4897, 0.3855, 0.483, 0.3853, 0.4897, 0.375, 0.4893, 0.375, 0.483, 0.3853, 0.4897, 0.3857, 0.5, 0.3822, 0.5, 0.375, 0.4893, 0.392, 0.517, 0.3855, 0.517, 0.3853, 0.5103, 0.392, 0.5105, 0.3855, 0.517, 0.375, 0.517, 0.375, 0.5107, 0.3853, 0.5103, 0.392, 0.5105, 0.3853, 0.5103, 0.3857, 0.5, 0.392, 0.5, 0.3853, 0.5103, 0.375, 0.5107, 0.375, 0.5072, 0.3857, 0.5, 0.392, 0.767, 0.392, 0.983, 0.3855, 0.983, 0.3855, 0.767, 0.3855, 0.767, 0.3855, 0.983, 0.375, 0.983, 0.375, 0.767, 0.375, 0.733, 0.375, 0.517, 0.3855, 0.517, 0.3855, 0.733, 0.3855, 0.733, 0.3855, 0.517, 0.392, 0.517, 0.392, 0.733, 0.608, 0.767, 0.392, 0.767, 0.392, 0.7605, 0.608, 0.7605, 0.608, 0.7605, 0.392, 0.7605, 0.392, 0.75, 0.608, 0.75, 0.625, 0.733, 0.625, 0.517, 0.6355, 0.517, 0.6355, 0.733, 0.6355, 0.733, 0.6355, 0.517, 0.642, 0.517, 0.642, 0.733, 0.358, 0.517, 0.142, 0.517, 0.142, 0.5105, 0.358, 0.5105, 0.358, 0.5105, 0.142, 0.5105, 0.142, 0.5, 0.358, 0.5, 0.858, 0.75, 0.642, 0.75, 0.642, 0.7395, 0.858, 0.7395, 0.858, 0.7395, 0.642, 0.7395, 0.642, 0.733, 0.858, 0.733, 0.392, 0.483, 0.608, 0.483, 0.608, 0.4895, 0.392, 0.4895, 0.392, 0.4895, 0.608, 0.4895, 0.608, 0.5, 0.392, 0.5, 0.392, 0.5, 0.608, 0.5, 0.608, 0.5105, 0.392, 0.5105, 0.392, 0.5105, 0.608, 0.5105, 0.608, 0.517, 0.392, 0.517, 0.608, 0.267, 0.392, 0.267, 0.392, 0.2605, 0.608, 0.2605, 0.608, 0.2605, 0.392, 0.2605, 0.392, 0.25, 0.608, 0.25, 0.358, 0.75, 0.142, 0.75, 0.142, 0.7395, 0.358, 0.7395, 0.358, 0.7395, 0.142, 0.7395, 0.142, 0.733, 0.358, 0.733, 0.858, 0.517, 0.642, 0.517, 0.642, 0.5105, 0.858, 0.5105, 0.858, 0.5105, 0.642, 0.5105, 0.642, 0.5, 0.858, 0.5, 0.608, 0.75, 0.392, 0.75, 0.392, 0.7395, 0.608, 0.7395, 0.608, 0.7395, 0.392, 0.7395, 0.392, 0.733, 0.608, 0.733, 0.392, 0.233, 0.608, 0.233, 0.608, 0.2395, 0.392, 0.2395, 0.392, 0.2395, 0.608, 0.2395, 0.608, 0.25, 0.392, 0.25, 0.625, 0.267, 0.625, 0.483, 0.6145, 0.483, 0.6145, 0.267, 0.6145, 0.267, 0.6145, 0.483, 0.608, 0.483, 0.608, 0.267, 0.392, 0.01702, 0.392, 0.233, 0.3855, 0.233, 0.3855, 0.01702, 0.3855, 0.01702, 0.3855, 0.233, 0.375, 0.233, 0.375, 0.01702, 0.375, 0.517, 0.375, 0.733, 0.3645, 0.733, 0.3645, 0.517, 0.3645, 0.517, 0.3645, 0.733, 0.358, 0.733, 0.358, 0.517, 0.392, 0.983, 0.608, 0.983, 0.608, 0.9895, 0.392, 0.9895, 0.392, 0.9895, 0.608, 0.9895, 0.608, 1.0, 0.392, 1.0, 0.375, 0.483, 0.375, 0.267, 0.3855, 0.267, 0.3855, 0.483, 0.3855, 0.483, 0.3855, 0.267, 0.392, 0.267, 0.392, 0.483, 0.608, 0.233, 0.608, 0.01702, 0.6145, 0.01702, 0.6145, 0.233, 0.6145, 0.233, 0.6145, 0.01702, 0.625, 0.01702, 0.625, 0.233, 0.625, 0.517, 0.625, 0.733, 0.6145, 0.733, 0.6145, 0.517, 0.6145, 0.517, 0.6145, 0.733, 0.608, 0.733, 0.608, 0.517, 0.608, 0.01702, 0.392, 0.01702, 0.392, 0.01051, 0.608, 0.01051, 0.608, 0.01051, 0.392, 0.01051, 0.392, 0.0, 0.608, 0.0, 0.875, 0.517, 0.875, 0.733, 0.8645, 0.733, 0.8645, 0.517, 0.8645, 0.517, 0.8645, 0.733, 0.858, 0.733, 0.858, 0.517, 0.608, 0.983, 0.608, 0.767, 0.6145, 0.767, 0.6145, 0.983, 0.6145, 0.983, 0.6145, 0.767, 0.625, 0.767, 0.625, 0.983, 0.125, 0.733, 0.125, 0.517, 0.1355, 0.517, 0.1355, 0.733, 0.1355, 0.733, 0.1355, 0.517, 0.142, 0.517, 0.142, 0.733, 0.3971, 0.01702, 0.6029, 0.01702, 0.6028, 0.01702, 0.3972, 0.01702, 0.608, 0.2721, 0.608, 0.4779, 0.608, 0.4778, 0.608, 0.2722, 0.608, 0.5221, 0.608, 0.7279, 0.608, 0.7278, 0.608, 0.5222, 0.358, 0.5221, 0.358, 0.7279, 0.358, 0.7278, 0.358, 0.5222, 0.858, 0.5221, 0.858, 0.7279, 0.858, 0.7278, 0.858, 0.5222, 0.608, 0.7721, 0.608, 0.9779, 0.608, 0.9778, 0.608, 0.7722, 0.392, 0.2722, 0.3922, 0.2701, 0.3925, 0.2675, 0.3951, 0.2672, 0.3972, 0.267, 0.6028, 0.267, 0.6049, 0.2672, 0.6075, 0.2675, 0.6078, 0.2701, 0.608, 0.2722, 0.608, 0.4778, 0.6078, 0.4799, 0.6075, 0.4825, 0.6049, 0.4828, 0.6028, 0.483, 0.3972, 0.483, 0.3951, 0.4828, 0.3925, 0.4825, 0.3922, 0.4799, 0.392, 0.4778, 0.392, 0.5222, 0.3922, 0.5201, 0.3925, 0.5175, 0.3951, 0.5172, 0.3972, 0.517, 0.6028, 0.517, 0.6049, 0.5172, 0.6075, 0.5175, 0.6078, 0.5201, 0.608, 0.5222, 0.608, 0.7278, 0.6078, 0.7299, 0.6075, 0.7325, 0.6049, 0.7328, 0.6028, 0.733, 0.3972, 0.733, 0.3951, 0.7328, 0.3925, 0.7325, 0.3922, 0.7299, 0.392, 0.7278, 0.142, 0.5222, 0.1422, 0.5201, 0.1425, 0.5175, 0.1451, 0.5172, 0.1472, 0.517, 0.3528, 0.517, 0.3549, 0.5172, 0.3575, 0.5175, 0.3578, 0.5201, 0.358, 0.5222, 0.358, 0.7278, 0.3578, 0.7299, 0.3575, 0.7325, 0.3549, 0.7328, 0.3528, 0.733, 0.1472, 0.733, 0.1451, 0.7328, 0.1425, 0.7325, 0.1422, 0.7299, 0.142, 0.7278, 0.642, 0.5222, 0.6422, 0.5201, 0.6425, 0.5175, 0.6451, 0.5172, 0.6472, 0.517, 0.8528, 0.517, 0.8549, 0.5172, 0.8575, 0.5175, 0.8578, 0.5201, 0.858, 0.5222, 0.858, 0.7278, 0.8578, 0.7299, 0.8575, 0.7325, 0.8549, 0.7328, 0.8528, 0.733, 0.6472, 0.733, 0.6451, 0.7328, 0.6425, 0.7325, 0.6422, 0.7299, 0.642, 0.7278, 0.392, 0.7722, 0.3922, 0.7701, 0.3925, 0.7675, 0.3951, 0.7672, 0.3972, 0.767, 0.6028, 0.767, 0.6049, 0.7672, 0.6075, 0.7675, 0.6078, 0.7701, 0.608, 0.7722, 0.608, 0.9778, 0.6078, 0.9799, 0.6075, 0.9825, 0.6049, 0.9828, 0.6028, 0.983, 0.3972, 0.983, 0.3951, 0.9828, 0.3925, 0.9825, 0.3922, 0.9799, 0.392, 0.9778, 0.3971, 0.267, 0.395, 0.2671, 0.3925, 0.2675, 0.3921, 0.27, 0.392, 0.2721, 0.392, 0.4779, 0.3921, 0.48, 0.3925, 0.4825, 0.395, 0.4829, 0.3971, 0.483, 0.6029, 0.483, 0.605, 0.4829, 0.6075, 0.4825, 0.6079, 0.48, 0.608, 0.4779, 0.608, 0.2721, 0.6079, 0.27, 0.6075, 0.2675, 0.605, 0.2671, 0.6029, 0.267, 0.392, 0.02218, 0.3922, 0.02007, 0.3925, 0.01752, 0.3951, 0.01715, 0.3972, 0.01702, 0.6028, 0.01702, 0.6049, 0.01715, 0.6075, 0.01752, 0.6078, 0.02007, 0.608, 0.02218, 0.608, 0.2278, 0.6078, 0.2299, 0.6075, 0.2325, 0.6049, 0.2328, 0.6028, 0.233, 0.3972, 0.233, 0.3951, 0.2328, 0.3925, 0.2325, 0.3922, 0.2299, 0.392, 0.2278, 0.8529, 0.733, 0.6471, 0.733, 0.6472, 0.733, 0.8528, 0.733, 0.392, 0.4779, 0.392, 0.2721, 0.392, 0.2722, 0.392, 0.4778, 0.3971, 0.767, 0.395, 0.7671, 0.3925, 0.7675, 0.3921, 0.77, 0.392, 0.7721, 0.392, 0.9779, 0.3921, 0.98, 0.3925, 0.9825, 0.395, 0.9829, 0.3971, 0.983, 0.6029, 0.983, 0.605, 0.9829, 0.6075, 0.9825, 0.6079, 0.98, 0.608, 0.9779, 0.608, 0.7721, 0.6079, 0.77, 0.6075, 0.7675, 0.605, 0.7671, 0.6029, 0.767, 0.142, 0.7279, 0.142, 0.5221, 0.142, 0.5222, 0.142, 0.7278, 0.6029, 0.483, 0.3971, 0.483, 0.3972, 0.483, 0.6028, 0.483, 0.392, 0.9779, 0.392, 0.7721, 0.392, 0.7722, 0.392, 0.9778, 0.608, 0.02208, 0.608, 0.2279, 0.608, 0.2278, 0.608, 0.02218, 0.3529, 0.733, 0.1471, 0.733, 0.1472, 0.733, 0.3528, 0.733, 0.3971, 0.517, 0.6029, 0.517, 0.6028, 0.517, 0.3972, 0.517, 0.6029, 0.983, 0.3971, 0.983, 0.3972, 0.983, 0.6028, 0.983, 0.3971, 0.01702, 0.395, 0.01715, 0.3925, 0.01752, 0.3921, 0.02001, 0.392, 0.02208, 0.392, 0.2279, 0.3921, 0.23, 0.3925, 0.2325, 0.395, 0.2329, 0.3971, 0.233, 0.6029, 0.233, 0.605, 0.2329, 0.6075, 0.2325, 0.6079, 0.23, 0.608, 0.2279, 0.608, 0.02208, 0.6079, 0.02001, 0.6075, 0.01752, 0.605, 0.01715, 0.6029, 0.01702, 0.6471, 0.517, 0.8529, 0.517, 0.8528, 0.517, 0.6472, 0.517, 0.1471, 0.517, 0.3529, 0.517, 0.3528, 0.517, 0.1472, 0.517, 0.3971, 0.267, 0.6029, 0.267, 0.6028, 0.267, 0.3972, 0.267, 0.6471, 0.517, 0.645, 0.5171, 0.6425, 0.5175, 0.6421, 0.52, 0.642, 0.5221, 0.642, 0.7279, 0.6421, 0.73, 0.6425, 0.7325, 0.645, 0.7329, 0.6471, 0.733, 0.8529, 0.733, 0.855, 0.7329, 0.8575, 0.7325, 0.8579, 0.73, 0.858, 0.7279, 0.858, 0.5221, 0.8579, 0.52, 0.8575, 0.5175, 0.855, 0.5171, 0.8529, 0.517, 0.3971, 0.517, 0.395, 0.5171, 0.3925, 0.5175, 0.3921, 0.52, 0.392, 0.5221, 0.392, 0.7279, 0.3921, 0.73, 0.3925, 0.7325, 0.395, 0.7329, 0.3971, 0.733, 0.6029, 0.733, 0.605, 0.7329, 0.6075, 0.7325, 0.6079, 0.73, 0.608, 0.7279, 0.608, 0.5221, 0.6079, 0.52, 0.6075, 0.5175, 0.605, 0.5171, 0.6029, 0.517, 0.6029, 0.233, 0.3971, 0.233, 0.3972, 0.233, 0.6028, 0.233, 0.3971, 0.767, 0.6029, 0.767, 0.6028, 0.767, 0.3972, 0.767, 0.392, 0.7279, 0.392, 0.5221, 0.392, 0.5222, 0.392, 0.7278, 0.6029, 0.733, 0.3971, 0.733, 0.3972, 0.733, 0.6028, 0.733, 0.642, 0.7279, 0.642, 0.5221, 0.642, 0.5222, 0.642, 0.7278, 0.1471, 0.517, 0.145, 0.5171, 0.1425, 0.5175, 0.1421, 0.52, 0.142, 0.5221, 0.142, 0.7279, 0.1421, 0.73, 0.1425, 0.7325, 0.145, 0.7329, 0.1471, 0.733, 0.3529, 0.733, 0.355, 0.7329, 0.3575, 0.7325, 0.3579, 0.73, 0.358, 0.7279, 0.358, 0.5221, 0.3579, 0.52, 0.3575, 0.5175, 0.355, 0.5171, 0.3529, 0.517, 0.608, 0.2721, 0.608, 0.2722, 0.6078, 0.2701, 0.6079, 0.27, 0.6079, 0.27, 0.6078, 0.2701, 0.6075, 0.2675, 0.6075, 0.2675, 0.6075, 0.2675, 0.6075, 0.2675, 0.6049, 0.2672, 0.605, 0.2671, 0.605, 0.2671, 0.6049, 0.2672, 0.6028, 0.267, 0.6029, 0.267, 0.392, 0.2722, 0.392, 0.2721, 0.3921, 0.27, 0.3922, 0.2701, 0.3922, 0.2701, 0.3921, 0.27, 0.3925, 0.2675, 0.3925, 0.2675, 0.3925, 0.2675, 0.3925, 0.2675, 0.395, 0.2671, 0.3951, 0.2672, 0.3951, 0.2672, 0.395, 0.2671, 0.3971, 0.267, 0.3972, 0.267, 0.3971, 0.767, 0.3972, 0.767, 0.3951, 0.7672, 0.395, 0.7671, 0.395, 0.7671, 0.3951, 0.7672, 0.3925, 0.7675, 0.3925, 0.7675, 0.3925, 0.7675, 0.3925, 0.7675, 0.3922, 0.7701, 0.3921, 0.77, 0.3921, 0.77, 0.3922, 0.7701, 0.392, 0.7722, 0.392, 0.7721, 0.3972, 0.983, 0.3971, 0.983, 0.395, 0.9829, 0.3951, 0.9828, 0.3951, 0.9828, 0.395, 0.9829, 0.3925, 0.9825, 0.3925, 0.9825, 0.3925, 0.9825, 0.3925, 0.9825, 0.3921, 0.98, 0.3922, 0.9799, 0.3922, 0.9799, 0.3921, 0.98, 0.392, 0.9779, 0.392, 0.9778, 0.142, 0.7279, 0.142, 0.7278, 0.1422, 0.7299, 0.1421, 0.73, 0.1421, 0.73, 0.1422, 0.7299, 0.1425, 0.7325, 0.1425, 0.7325, 0.1425, 0.7325, 0.1425, 0.7325, 0.1451, 0.7328, 0.145, 0.7329, 0.145, 0.7329, 0.1451, 0.7328, 0.1472, 0.733, 0.1471, 0.733, 0.358, 0.7278, 0.358, 0.7279, 0.3579, 0.73, 0.3578, 0.7299, 0.3578, 0.7299, 0.3579, 0.73, 0.3575, 0.7325, 0.3575, 0.7325, 0.3575, 0.7325, 0.3575, 0.7325, 0.355, 0.7329, 0.3549, 0.7328, 0.3549, 0.7328, 0.355, 0.7329, 0.3529, 0.733, 0.3528, 0.733, 0.6029, 0.483, 0.6028, 0.483, 0.6049, 0.4828, 0.605, 0.4829, 0.605, 0.4829, 0.6049, 0.4828, 0.6075, 0.4825, 0.6075, 0.4825, 0.6075, 0.4825, 0.6075, 0.4825, 0.6078, 0.4799, 0.6079, 0.48, 0.6079, 0.48, 0.6078, 0.4799, 0.608, 0.4778, 0.608, 0.4779, 0.608, 0.7721, 0.608, 0.7722, 0.6078, 0.7701, 0.6079, 0.77, 0.6079, 0.77, 0.6078, 0.7701, 0.6075, 0.7675, 0.6075, 0.7675, 0.6075, 0.7675, 0.6075, 0.7675, 0.6049, 0.7672, 0.605, 0.7671, 0.605, 0.7671, 0.6049, 0.7672, 0.6028, 0.767, 0.6029, 0.767, 0.3528, 0.517, 0.3529, 0.517, 0.355, 0.5171, 0.3549, 0.5172, 0.3549, 0.5172, 0.355, 0.5171, 0.3575, 0.5175, 0.3575, 0.5175, 0.3575, 0.5175, 0.3575, 0.5175, 0.3579, 0.52, 0.3578, 0.5201, 0.3578, 0.5201, 0.3579, 0.52, 0.358, 0.5221, 0.358, 0.5222, 0.3972, 0.483, 0.3971, 0.483, 0.395, 0.4829, 0.3951, 0.4828, 0.3951, 0.4828, 0.395, 0.4829, 0.3925, 0.4825, 0.3925, 0.4825, 0.3925, 0.4825, 0.3925, 0.4825, 0.3921, 0.48, 0.3922, 0.4799, 0.3922, 0.4799, 0.3921, 0.48, 0.392, 0.4779, 0.392, 0.4778, 0.608, 0.9778, 0.608, 0.9779, 0.6079, 0.98, 0.6078, 0.9799, 0.6078, 0.9799, 0.6079, 0.98, 0.6075, 0.9825, 0.6075, 0.9825, 0.6075, 0.9825, 0.6075, 0.9825, 0.605, 0.9829, 0.6049, 0.9828, 0.6049, 0.9828, 0.605, 0.9829, 0.6029, 0.983, 0.6028, 0.983, 0.392, 0.2279, 0.392, 0.2278, 0.3922, 0.2299, 0.3921, 0.23, 0.3921, 0.23, 0.3922, 0.2299, 0.3925, 0.2325, 0.3925, 0.2325, 0.3925, 0.2325, 0.3925, 0.2325, 0.3951, 0.2328, 0.395, 0.2329, 0.395, 0.2329, 0.3951, 0.2328, 0.3972, 0.233, 0.3971, 0.233, 0.608, 0.2278, 0.608, 0.2279, 0.6079, 0.23, 0.6078, 0.2299, 0.6078, 0.2299, 0.6079, 0.23, 0.6075, 0.2325, 0.6075, 0.2325, 0.6075, 0.2325, 0.6075, 0.2325, 0.605, 0.2329, 0.6049, 0.2328, 0.6049, 0.2328, 0.605, 0.2329, 0.6029, 0.233, 0.6028, 0.233, 0.1471, 0.517, 0.1472, 0.517, 0.1451, 0.5172, 0.145, 0.5171, 0.145, 0.5171, 0.1451, 0.5172, 0.1425, 0.5175, 0.1425, 0.5175, 0.1425, 0.5175, 0.1425, 0.5175, 0.1422, 0.5201, 0.1421, 0.52, 0.1421, 0.52, 0.1422, 0.5201, 0.142, 0.5222, 0.142, 0.5221, 0.3971, 0.517, 0.3972, 0.517, 0.3951, 0.5172, 0.395, 0.5171, 0.395, 0.5171, 0.3951, 0.5172, 0.3925, 0.5175, 0.3925, 0.5175, 0.3925, 0.5175, 0.3925, 0.5175, 0.3922, 0.5201, 0.3921, 0.52, 0.3921, 0.52, 0.3922, 0.5201, 0.392, 0.5222, 0.392, 0.5221, 0.3972, 0.733, 0.3971, 0.733, 0.395, 0.7329, 0.3951, 0.7328, 0.3951, 0.7328, 0.395, 0.7329, 0.3925, 0.7325, 0.3925, 0.7325, 0.3925, 0.7325, 0.3925, 0.7325, 0.3921, 0.73, 0.3922, 0.7299, 0.3922, 0.7299, 0.3921, 0.73, 0.392, 0.7279, 0.392, 0.7278, 0.3971, 0.01702, 0.3972, 0.01702, 0.3951, 0.01715, 0.395, 0.01715, 0.395, 0.01715, 0.3951, 0.01715, 0.3925, 0.01752, 0.3925, 0.01752, 0.3925, 0.01752, 0.3925, 0.01752, 0.3922, 0.02007, 0.3921, 0.02001, 0.3921, 0.02001, 0.3922, 0.02007, 0.392, 0.02218, 0.392, 0.02208, 0.6471, 0.517, 0.6472, 0.517, 0.6451, 0.5172, 0.645, 0.5171, 0.645, 0.5171, 0.6451, 0.5172, 0.6425, 0.5175, 0.6425, 0.5175, 0.6425, 0.5175, 0.6425, 0.5175, 0.6422, 0.5201, 0.6421, 0.52, 0.6421, 0.52, 0.6422, 0.5201, 0.642, 0.5222, 0.642, 0.5221, 0.6472, 0.733, 0.6471, 0.733, 0.645, 0.7329, 0.6451, 0.7328, 0.6451, 0.7328, 0.645, 0.7329, 0.6425, 0.7325, 0.6425, 0.7325, 0.6425, 0.7325, 0.6425, 0.7325, 0.6421, 0.73, 0.6422, 0.7299, 0.6422, 0.7299, 0.6421, 0.73, 0.642, 0.7279, 0.642, 0.7278, 0.608, 0.5221, 0.608, 0.5222, 0.6078, 0.5201, 0.6079, 0.52, 0.6079, 0.52, 0.6078, 0.5201, 0.6075, 0.5175, 0.6075, 0.5175, 0.6075, 0.5175, 0.6075, 0.5175, 0.6049, 0.5172, 0.605, 0.5171, 0.605, 0.5171, 0.6049, 0.5172, 0.6028, 0.517, 0.6029, 0.517, 0.6028, 0.01702, 0.6029, 0.01702, 0.605, 0.01715, 0.6049, 0.01715, 0.6049, 0.01715, 0.605, 0.01715, 0.6075, 0.01752, 0.6075, 0.01752, 0.6075, 0.01752, 0.6075, 0.01752, 0.6079, 0.02001, 0.6078, 0.02007, 0.6078, 0.02007, 0.6079, 0.02001, 0.608, 0.02208, 0.608, 0.02218, 0.858, 0.7278, 0.858, 0.7279, 0.8579, 0.73, 0.8578, 0.7299, 0.8578, 0.7299, 0.8579, 0.73, 0.8575, 0.7325, 0.8575, 0.7325, 0.8575, 0.7325, 0.8575, 0.7325, 0.855, 0.7329, 0.8549, 0.7328, 0.8549, 0.7328, 0.855, 0.7329, 0.8529, 0.733, 0.8528, 0.733, 0.608, 0.7278, 0.608, 0.7279, 0.6079, 0.73, 0.6078, 0.7299, 0.6078, 0.7299, 0.6079, 0.73, 0.6075, 0.7325, 0.6075, 0.7325, 0.6075, 0.7325, 0.6075, 0.7325, 0.605, 0.7329, 0.6049, 0.7328, 0.6049, 0.7328, 0.605, 0.7329, 0.6029, 0.733, 0.6028, 0.733, 0.858, 0.5221, 0.858, 0.5222, 0.8578, 0.5201, 0.8579, 0.52, 0.8579, 0.52, 0.8578, 0.5201, 0.8575, 0.5175, 0.8575, 0.5175, 0.8575, 0.5175, 0.8575, 0.5175, 0.8549, 0.5172, 0.855, 0.5171, 0.855, 0.5171, 0.8549, 0.5172, 0.8528, 0.517, 0.8529, 0.517, 0.392, 0.2279, 0.392, 0.02208, 0.392, 0.02218, 0.392, 0.2278, 0.142, 0.733, 0.142, 0.517, 0.358, 0.517, 0.358, 0.733, 0.392, 0.267, 0.608, 0.267, 0.608, 0.483, 0.392, 0.483, 0.608, 0.517, 0.608, 0.733, 0.392, 0.733, 0.392, 0.517, 0.392, 0.01702, 0.608, 0.01702, 0.608, 0.233, 0.392, 0.233, 0.608, 0.983, 0.392, 0.983, 0.392, 0.767, 0.608, 0.767, 0.858, 0.517, 0.858, 0.733, 0.858, 0.733, 0.858, 0.517, 0.858, 0.517, 0.858, 0.733, 0.858, 0.733, 0.858, 0.517, 0.642, 0.517, 0.858, 0.517, 0.858, 0.733, 0.642, 0.733])
me_cube.materials.append(mat_basemat)
me_cube.materials.append(mat_rightmat)
me_cube.materials.append(mat_frontmat)
me_cube.materials.append(mat_leftmat)
me_cube.materials.append(mat_backmat)
me_cube.materials.append(mat_bottommat)
me_cube.materials.append(mat_topmat)
me_cube.use_remesh_preserve_volume = False
me_cube.use_remesh_preserve_attributes = False
me_cube.use_mirror_vertex_groups = False
me_cube.update()

# ---- objects
ob_piecegeometry = bpy.data.objects.new('PieceGeometry', me_cube)
ob_light = bpy.data.objects.new('Light', light_light)
ob_camera = bpy.data.objects.new('Camera', cam_camera)

# ---- transforms, parenting, visibility, modifiers, constraints
ob_piecegeometry.location = (0.0, 0.0, 0.0)
ob_piecegeometry.scale = (0.5, 0.5, 0.5)
ob_piecegeometry.lock_rotations_4d = False
ob_piecegeometry.empty_display_type = 'ARROWS'
ob_piecegeometry.lineart.crease_threshold = 0.0
ob_light.location = (4.076, 1.005, 5.904)
ob_light.rotation_euler = (0.6503, 0.05522, 1.866)
ob_light.lock_rotations_4d = False
ob_light.empty_display_type = 'ARROWS'
ob_light.color = (0.0, 0.0, 0.0, 0.0)
ob_light.lineart.crease_threshold = 0.0
ob_camera.location = (7.359, -6.926, 4.958)
ob_camera.rotation_euler = (1.109, 0.0, 0.8149)
ob_camera.lock_rotations_4d = False
ob_camera.empty_display_type = 'ARROWS'
ob_camera.color = (0.0, 0.0, 0.0, 0.0)
ob_camera.display_type = 'WIRE'
ob_camera.lineart.crease_threshold = 0.0

# ---- collection membership
col_collection.objects.link(ob_piecegeometry)
col_collection.objects.link(ob_light)
col_collection.objects.link(ob_camera)

# ---- scene / render settings (as saved in the file)
scene.camera = ob_camera
scene.frame_start = 1; scene.frame_end = 250; scene.frame_set(0)
scene.render.engine = 'BLENDER_EEVEE_NEXT'
scene.cycles.use_denoising = False
scene.cycles.samples = 128
scene.cycles.sampling_pattern = 'TABULATED_SOBOL'
scene.cycles.use_adaptive_sampling = False
scene.cycles.use_light_tree = False
scene.view_settings.view_transform = 'Filmic'
bpy.context.view_layer.update()

